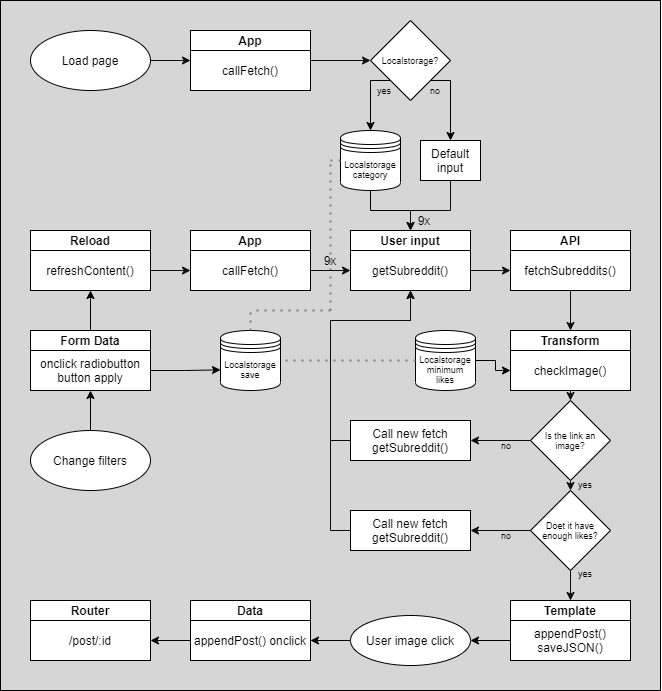

The diagram above was exported from draw.io. Its source (the exported page's mxGraphModel, read from the mxfile embedded in the PNG):
<mxGraphModel dx="1483" dy="783" grid="1" gridSize="10" guides="1" tooltips="1" connect="1" arrows="1" fold="1" page="1" pageScale="1" pageWidth="827" pageHeight="1169" math="0" shadow="0">
  <root>
    <mxCell id="agHoS4lIfRTbeB2p9Vgh-0" />
    <mxCell id="agHoS4lIfRTbeB2p9Vgh-1" parent="agHoS4lIfRTbeB2p9Vgh-0" />
    <mxCell id="AZ0C53IWkWzizZxPoCVt-24" value="" style="rounded=0;whiteSpace=wrap;html=1;fontSize=9;fillColor=#D6D6D6;" parent="agHoS4lIfRTbeB2p9Vgh-1" vertex="1">
      <mxGeometry x="84" y="50" width="660" height="690" as="geometry" />
    </mxCell>
    <mxCell id="agHoS4lIfRTbeB2p9Vgh-38" value="" style="endArrow=none;dashed=1;html=1;dashPattern=1 3;strokeWidth=2;fontSize=9;strokeColor=#7D7D7D;" parent="agHoS4lIfRTbeB2p9Vgh-1" edge="1">
      <mxGeometry width="50" height="50" relative="1" as="geometry">
        <mxPoint x="414" y="360" as="sourcePoint" />
        <mxPoint x="414" y="210" as="targetPoint" />
      </mxGeometry>
    </mxCell>
    <mxCell id="agHoS4lIfRTbeB2p9Vgh-49" style="edgeStyle=orthogonalEdgeStyle;rounded=0;orthogonalLoop=1;jettySize=auto;html=1;exitX=1;exitY=0.5;exitDx=0;exitDy=0;entryX=0;entryY=0.25;entryDx=0;entryDy=0;strokeColor=#0D0D0D;fontSize=9;" parent="agHoS4lIfRTbeB2p9Vgh-1" source="agHoS4lIfRTbeB2p9Vgh-3" target="agHoS4lIfRTbeB2p9Vgh-47" edge="1">
      <mxGeometry relative="1" as="geometry" />
    </mxCell>
    <mxCell id="agHoS4lIfRTbeB2p9Vgh-3" value="Load page" style="ellipse;whiteSpace=wrap;html=1;" parent="agHoS4lIfRTbeB2p9Vgh-1" vertex="1">
      <mxGeometry x="114" y="80" width="120" height="60" as="geometry" />
    </mxCell>
    <mxCell id="agHoS4lIfRTbeB2p9Vgh-16" style="edgeStyle=orthogonalEdgeStyle;rounded=0;orthogonalLoop=1;jettySize=auto;html=1;exitX=0.5;exitY=0;exitDx=0;exitDy=0;entryX=0.5;entryY=1;entryDx=0;entryDy=0;" parent="agHoS4lIfRTbeB2p9Vgh-1" source="agHoS4lIfRTbeB2p9Vgh-4" target="agHoS4lIfRTbeB2p9Vgh-14" edge="1">
      <mxGeometry relative="1" as="geometry" />
    </mxCell>
    <mxCell id="agHoS4lIfRTbeB2p9Vgh-4" value="Change filters" style="ellipse;whiteSpace=wrap;html=1;" parent="agHoS4lIfRTbeB2p9Vgh-1" vertex="1">
      <mxGeometry x="114" y="480" width="120" height="60" as="geometry" />
    </mxCell>
    <mxCell id="agHoS4lIfRTbeB2p9Vgh-5" value="&lt;b&gt;App&lt;/b&gt;" style="rounded=0;whiteSpace=wrap;html=1;" parent="agHoS4lIfRTbeB2p9Vgh-1" vertex="1">
      <mxGeometry x="274" y="280" width="120" height="20" as="geometry" />
    </mxCell>
    <mxCell id="agHoS4lIfRTbeB2p9Vgh-45" style="edgeStyle=orthogonalEdgeStyle;rounded=0;orthogonalLoop=1;jettySize=auto;html=1;exitX=1;exitY=0.5;exitDx=0;exitDy=0;entryX=0;entryY=0.5;entryDx=0;entryDy=0;strokeColor=#0D0D0D;fontSize=9;" parent="agHoS4lIfRTbeB2p9Vgh-1" source="agHoS4lIfRTbeB2p9Vgh-6" target="agHoS4lIfRTbeB2p9Vgh-8" edge="1">
      <mxGeometry relative="1" as="geometry" />
    </mxCell>
    <mxCell id="agHoS4lIfRTbeB2p9Vgh-6" value="callFetch()" style="rounded=0;whiteSpace=wrap;html=1;" parent="agHoS4lIfRTbeB2p9Vgh-1" vertex="1">
      <mxGeometry x="274" y="300" width="120" height="40" as="geometry" />
    </mxCell>
    <mxCell id="agHoS4lIfRTbeB2p9Vgh-7" value="&lt;b&gt;User input&lt;/b&gt;" style="rounded=0;whiteSpace=wrap;html=1;" parent="agHoS4lIfRTbeB2p9Vgh-1" vertex="1">
      <mxGeometry x="434" y="280" width="120" height="20" as="geometry" />
    </mxCell>
    <mxCell id="agHoS4lIfRTbeB2p9Vgh-51" style="edgeStyle=orthogonalEdgeStyle;rounded=0;orthogonalLoop=1;jettySize=auto;html=1;exitX=1;exitY=0.5;exitDx=0;exitDy=0;entryX=0;entryY=0.5;entryDx=0;entryDy=0;strokeColor=#0D0D0D;fontSize=9;" parent="agHoS4lIfRTbeB2p9Vgh-1" source="agHoS4lIfRTbeB2p9Vgh-8" target="agHoS4lIfRTbeB2p9Vgh-24" edge="1">
      <mxGeometry relative="1" as="geometry" />
    </mxCell>
    <mxCell id="agHoS4lIfRTbeB2p9Vgh-8" value="getSubreddit()" style="rounded=0;whiteSpace=wrap;html=1;" parent="agHoS4lIfRTbeB2p9Vgh-1" vertex="1">
      <mxGeometry x="434" y="300" width="120" height="40" as="geometry" />
    </mxCell>
    <mxCell id="agHoS4lIfRTbeB2p9Vgh-9" value="&lt;b&gt;Reload&lt;/b&gt;" style="rounded=0;whiteSpace=wrap;html=1;" parent="agHoS4lIfRTbeB2p9Vgh-1" vertex="1">
      <mxGeometry x="114" y="280" width="120" height="20" as="geometry" />
    </mxCell>
    <mxCell id="agHoS4lIfRTbeB2p9Vgh-44" style="edgeStyle=orthogonalEdgeStyle;rounded=0;orthogonalLoop=1;jettySize=auto;html=1;exitX=1;exitY=0.5;exitDx=0;exitDy=0;entryX=0;entryY=0.5;entryDx=0;entryDy=0;strokeColor=#0D0D0D;fontSize=9;" parent="agHoS4lIfRTbeB2p9Vgh-1" source="agHoS4lIfRTbeB2p9Vgh-10" target="agHoS4lIfRTbeB2p9Vgh-6" edge="1">
      <mxGeometry relative="1" as="geometry" />
    </mxCell>
    <mxCell id="agHoS4lIfRTbeB2p9Vgh-10" value="refreshContent()" style="rounded=0;whiteSpace=wrap;html=1;" parent="agHoS4lIfRTbeB2p9Vgh-1" vertex="1">
      <mxGeometry x="114" y="300" width="120" height="40" as="geometry" />
    </mxCell>
    <mxCell id="agHoS4lIfRTbeB2p9Vgh-18" style="edgeStyle=orthogonalEdgeStyle;rounded=0;orthogonalLoop=1;jettySize=auto;html=1;exitX=0.5;exitY=0;exitDx=0;exitDy=0;entryX=0.5;entryY=1;entryDx=0;entryDy=0;" parent="agHoS4lIfRTbeB2p9Vgh-1" source="agHoS4lIfRTbeB2p9Vgh-13" target="agHoS4lIfRTbeB2p9Vgh-10" edge="1">
      <mxGeometry relative="1" as="geometry" />
    </mxCell>
    <mxCell id="agHoS4lIfRTbeB2p9Vgh-13" value="&lt;b&gt;Form Data&lt;/b&gt;" style="rounded=0;whiteSpace=wrap;html=1;" parent="agHoS4lIfRTbeB2p9Vgh-1" vertex="1">
      <mxGeometry x="114" y="380" width="120" height="20" as="geometry" />
    </mxCell>
    <mxCell id="agHoS4lIfRTbeB2p9Vgh-17" style="edgeStyle=orthogonalEdgeStyle;rounded=0;orthogonalLoop=1;jettySize=auto;html=1;exitX=1;exitY=0.5;exitDx=0;exitDy=0;entryX=0;entryY=0.656;entryDx=0;entryDy=0;entryPerimeter=0;" parent="agHoS4lIfRTbeB2p9Vgh-1" source="agHoS4lIfRTbeB2p9Vgh-14" target="agHoS4lIfRTbeB2p9Vgh-15" edge="1">
      <mxGeometry relative="1" as="geometry" />
    </mxCell>
    <mxCell id="agHoS4lIfRTbeB2p9Vgh-14" value="onclick radiobutton&lt;br&gt;button apply" style="rounded=0;whiteSpace=wrap;html=1;" parent="agHoS4lIfRTbeB2p9Vgh-1" vertex="1">
      <mxGeometry x="114" y="400" width="120" height="40" as="geometry" />
    </mxCell>
    <mxCell id="agHoS4lIfRTbeB2p9Vgh-15" value="Localstorage save" style="shape=datastore;whiteSpace=wrap;html=1;fontSize=9;" parent="agHoS4lIfRTbeB2p9Vgh-1" vertex="1">
      <mxGeometry x="304" y="380" width="60" height="60" as="geometry" />
    </mxCell>
    <mxCell id="agHoS4lIfRTbeB2p9Vgh-23" value="&lt;b&gt;API&lt;/b&gt;" style="rounded=0;whiteSpace=wrap;html=1;" parent="agHoS4lIfRTbeB2p9Vgh-1" vertex="1">
      <mxGeometry x="594" y="280" width="120" height="20" as="geometry" />
    </mxCell>
    <mxCell id="AZ0C53IWkWzizZxPoCVt-0" style="edgeStyle=orthogonalEdgeStyle;rounded=0;orthogonalLoop=1;jettySize=auto;html=1;exitX=0.5;exitY=1;exitDx=0;exitDy=0;entryX=0.5;entryY=0;entryDx=0;entryDy=0;strokeColor=#0D0D0D;fontSize=9;" parent="agHoS4lIfRTbeB2p9Vgh-1" source="agHoS4lIfRTbeB2p9Vgh-24" target="agHoS4lIfRTbeB2p9Vgh-52" edge="1">
      <mxGeometry relative="1" as="geometry" />
    </mxCell>
    <mxCell id="agHoS4lIfRTbeB2p9Vgh-24" value="fetchSubreddits()" style="rounded=0;whiteSpace=wrap;html=1;" parent="agHoS4lIfRTbeB2p9Vgh-1" vertex="1">
      <mxGeometry x="594" y="300" width="120" height="40" as="geometry" />
    </mxCell>
    <mxCell id="agHoS4lIfRTbeB2p9Vgh-33" style="edgeStyle=orthogonalEdgeStyle;rounded=0;orthogonalLoop=1;jettySize=auto;html=1;exitX=0;exitY=1;exitDx=0;exitDy=0;fontSize=9;" parent="agHoS4lIfRTbeB2p9Vgh-1" source="agHoS4lIfRTbeB2p9Vgh-29" target="agHoS4lIfRTbeB2p9Vgh-30" edge="1">
      <mxGeometry relative="1" as="geometry">
        <Array as="points">
          <mxPoint x="454" y="130" />
        </Array>
      </mxGeometry>
    </mxCell>
    <mxCell id="agHoS4lIfRTbeB2p9Vgh-34" style="edgeStyle=orthogonalEdgeStyle;rounded=0;orthogonalLoop=1;jettySize=auto;html=1;exitX=1;exitY=1;exitDx=0;exitDy=0;entryX=0.5;entryY=0;entryDx=0;entryDy=0;fontSize=9;" parent="agHoS4lIfRTbeB2p9Vgh-1" source="agHoS4lIfRTbeB2p9Vgh-29" target="agHoS4lIfRTbeB2p9Vgh-32" edge="1">
      <mxGeometry relative="1" as="geometry">
        <Array as="points">
          <mxPoint x="534" y="130" />
        </Array>
      </mxGeometry>
    </mxCell>
    <mxCell id="agHoS4lIfRTbeB2p9Vgh-29" value="Localstorage?" style="rhombus;whiteSpace=wrap;html=1;fontSize=9;" parent="agHoS4lIfRTbeB2p9Vgh-1" vertex="1">
      <mxGeometry x="454" y="70" width="80" height="80" as="geometry" />
    </mxCell>
    <mxCell id="agHoS4lIfRTbeB2p9Vgh-35" style="edgeStyle=orthogonalEdgeStyle;rounded=0;orthogonalLoop=1;jettySize=auto;html=1;exitX=0.5;exitY=1;exitDx=0;exitDy=0;entryX=0.5;entryY=0;entryDx=0;entryDy=0;fontSize=9;" parent="agHoS4lIfRTbeB2p9Vgh-1" source="agHoS4lIfRTbeB2p9Vgh-30" target="agHoS4lIfRTbeB2p9Vgh-7" edge="1">
      <mxGeometry relative="1" as="geometry" />
    </mxCell>
    <mxCell id="agHoS4lIfRTbeB2p9Vgh-30" value="Localstorage&lt;br&gt;category" style="shape=datastore;whiteSpace=wrap;html=1;fontSize=9;" parent="agHoS4lIfRTbeB2p9Vgh-1" vertex="1">
      <mxGeometry x="424" y="180" width="60" height="60" as="geometry" />
    </mxCell>
    <mxCell id="agHoS4lIfRTbeB2p9Vgh-43" style="edgeStyle=orthogonalEdgeStyle;rounded=0;orthogonalLoop=1;jettySize=auto;html=1;exitX=0.5;exitY=1;exitDx=0;exitDy=0;entryX=0.5;entryY=0;entryDx=0;entryDy=0;strokeColor=#0D0D0D;fontSize=9;" parent="agHoS4lIfRTbeB2p9Vgh-1" source="agHoS4lIfRTbeB2p9Vgh-32" target="agHoS4lIfRTbeB2p9Vgh-7" edge="1">
      <mxGeometry relative="1" as="geometry">
        <Array as="points">
          <mxPoint x="534" y="260" />
          <mxPoint x="494" y="260" />
        </Array>
      </mxGeometry>
    </mxCell>
    <mxCell id="agHoS4lIfRTbeB2p9Vgh-32" value="Default input" style="rounded=0;whiteSpace=wrap;html=1;" parent="agHoS4lIfRTbeB2p9Vgh-1" vertex="1">
      <mxGeometry x="504" y="190" width="60" height="40" as="geometry" />
    </mxCell>
    <mxCell id="agHoS4lIfRTbeB2p9Vgh-39" value="" style="endArrow=none;dashed=1;html=1;dashPattern=1 3;strokeWidth=2;fontSize=9;strokeColor=#7D7D7D;" parent="agHoS4lIfRTbeB2p9Vgh-1" edge="1">
      <mxGeometry width="50" height="50" relative="1" as="geometry">
        <mxPoint x="414" y="360" as="sourcePoint" />
        <mxPoint x="334" y="360" as="targetPoint" />
      </mxGeometry>
    </mxCell>
    <mxCell id="agHoS4lIfRTbeB2p9Vgh-40" value="" style="endArrow=none;dashed=1;html=1;dashPattern=1 3;strokeWidth=2;fontSize=9;exitX=0.5;exitY=0;exitDx=0;exitDy=0;strokeColor=#7D7D7D;" parent="agHoS4lIfRTbeB2p9Vgh-1" source="agHoS4lIfRTbeB2p9Vgh-15" edge="1">
      <mxGeometry width="50" height="50" relative="1" as="geometry">
        <mxPoint x="454" y="380" as="sourcePoint" />
        <mxPoint x="334" y="360" as="targetPoint" />
      </mxGeometry>
    </mxCell>
    <mxCell id="agHoS4lIfRTbeB2p9Vgh-41" value="" style="endArrow=none;dashed=1;html=1;dashPattern=1 3;strokeWidth=2;fontSize=9;entryX=0;entryY=0.5;entryDx=0;entryDy=0;strokeColor=#7D7D7D;" parent="agHoS4lIfRTbeB2p9Vgh-1" target="agHoS4lIfRTbeB2p9Vgh-30" edge="1">
      <mxGeometry width="50" height="50" relative="1" as="geometry">
        <mxPoint x="414" y="210" as="sourcePoint" />
        <mxPoint x="504" y="330" as="targetPoint" />
      </mxGeometry>
    </mxCell>
    <mxCell id="agHoS4lIfRTbeB2p9Vgh-46" value="&lt;b&gt;App&lt;/b&gt;" style="rounded=0;whiteSpace=wrap;html=1;" parent="agHoS4lIfRTbeB2p9Vgh-1" vertex="1">
      <mxGeometry x="274" y="80" width="120" height="20" as="geometry" />
    </mxCell>
    <mxCell id="agHoS4lIfRTbeB2p9Vgh-50" style="edgeStyle=orthogonalEdgeStyle;rounded=0;orthogonalLoop=1;jettySize=auto;html=1;exitX=1;exitY=0.25;exitDx=0;exitDy=0;entryX=0;entryY=0.5;entryDx=0;entryDy=0;strokeColor=#0D0D0D;fontSize=9;" parent="agHoS4lIfRTbeB2p9Vgh-1" source="agHoS4lIfRTbeB2p9Vgh-47" target="agHoS4lIfRTbeB2p9Vgh-29" edge="1">
      <mxGeometry relative="1" as="geometry" />
    </mxCell>
    <mxCell id="agHoS4lIfRTbeB2p9Vgh-47" value="callFetch()" style="rounded=0;whiteSpace=wrap;html=1;" parent="agHoS4lIfRTbeB2p9Vgh-1" vertex="1">
      <mxGeometry x="274" y="100" width="120" height="40" as="geometry" />
    </mxCell>
    <mxCell id="agHoS4lIfRTbeB2p9Vgh-52" value="&lt;b&gt;Transform&lt;/b&gt;" style="rounded=0;whiteSpace=wrap;html=1;" parent="agHoS4lIfRTbeB2p9Vgh-1" vertex="1">
      <mxGeometry x="594" y="380" width="120" height="20" as="geometry" />
    </mxCell>
    <mxCell id="AZ0C53IWkWzizZxPoCVt-5" style="edgeStyle=orthogonalEdgeStyle;rounded=0;orthogonalLoop=1;jettySize=auto;html=1;exitX=0.5;exitY=1;exitDx=0;exitDy=0;entryX=0.5;entryY=0;entryDx=0;entryDy=0;strokeColor=#0D0D0D;fontSize=9;" parent="agHoS4lIfRTbeB2p9Vgh-1" source="agHoS4lIfRTbeB2p9Vgh-53" target="AZ0C53IWkWzizZxPoCVt-3" edge="1">
      <mxGeometry relative="1" as="geometry" />
    </mxCell>
    <mxCell id="agHoS4lIfRTbeB2p9Vgh-53" value="checkImage()" style="rounded=0;whiteSpace=wrap;html=1;" parent="agHoS4lIfRTbeB2p9Vgh-1" vertex="1">
      <mxGeometry x="594" y="400" width="120" height="40" as="geometry" />
    </mxCell>
    <mxCell id="AZ0C53IWkWzizZxPoCVt-1" value="yes" style="text;html=1;strokeColor=none;fillColor=none;align=center;verticalAlign=middle;whiteSpace=wrap;rounded=0;fontSize=9;" parent="agHoS4lIfRTbeB2p9Vgh-1" vertex="1">
      <mxGeometry x="448" y="130" width="40" height="20" as="geometry" />
    </mxCell>
    <mxCell id="AZ0C53IWkWzizZxPoCVt-2" value="no" style="text;html=1;strokeColor=none;fillColor=none;align=center;verticalAlign=middle;whiteSpace=wrap;rounded=0;fontSize=9;" parent="agHoS4lIfRTbeB2p9Vgh-1" vertex="1">
      <mxGeometry x="499" y="130" width="40" height="20" as="geometry" />
    </mxCell>
    <mxCell id="AZ0C53IWkWzizZxPoCVt-6" style="edgeStyle=orthogonalEdgeStyle;rounded=0;orthogonalLoop=1;jettySize=auto;html=1;exitX=0.5;exitY=1;exitDx=0;exitDy=0;entryX=0.5;entryY=0;entryDx=0;entryDy=0;strokeColor=#0D0D0D;fontSize=9;" parent="agHoS4lIfRTbeB2p9Vgh-1" source="AZ0C53IWkWzizZxPoCVt-3" target="AZ0C53IWkWzizZxPoCVt-4" edge="1">
      <mxGeometry relative="1" as="geometry" />
    </mxCell>
    <mxCell id="AZ0C53IWkWzizZxPoCVt-12" style="edgeStyle=orthogonalEdgeStyle;rounded=0;orthogonalLoop=1;jettySize=auto;html=1;exitX=0;exitY=0.5;exitDx=0;exitDy=0;entryX=1;entryY=0.5;entryDx=0;entryDy=0;strokeColor=#0D0D0D;fontSize=9;" parent="agHoS4lIfRTbeB2p9Vgh-1" source="AZ0C53IWkWzizZxPoCVt-3" target="AZ0C53IWkWzizZxPoCVt-11" edge="1">
      <mxGeometry relative="1" as="geometry" />
    </mxCell>
    <mxCell id="AZ0C53IWkWzizZxPoCVt-3" value="Is the link an image?" style="rhombus;whiteSpace=wrap;html=1;fontSize=9;" parent="agHoS4lIfRTbeB2p9Vgh-1" vertex="1">
      <mxGeometry x="614" y="450" width="80" height="80" as="geometry" />
    </mxCell>
    <mxCell id="AZ0C53IWkWzizZxPoCVt-14" style="edgeStyle=orthogonalEdgeStyle;rounded=0;orthogonalLoop=1;jettySize=auto;html=1;exitX=0;exitY=0.5;exitDx=0;exitDy=0;entryX=1;entryY=0.5;entryDx=0;entryDy=0;strokeColor=#0D0D0D;fontSize=9;" parent="agHoS4lIfRTbeB2p9Vgh-1" source="AZ0C53IWkWzizZxPoCVt-4" target="AZ0C53IWkWzizZxPoCVt-13" edge="1">
      <mxGeometry relative="1" as="geometry" />
    </mxCell>
    <mxCell id="AZ0C53IWkWzizZxPoCVt-23" style="edgeStyle=orthogonalEdgeStyle;rounded=0;orthogonalLoop=1;jettySize=auto;html=1;exitX=0.5;exitY=1;exitDx=0;exitDy=0;strokeColor=#0D0D0D;fontSize=9;entryX=0.5;entryY=0;entryDx=0;entryDy=0;" parent="agHoS4lIfRTbeB2p9Vgh-1" source="AZ0C53IWkWzizZxPoCVt-4" target="AZ0C53IWkWzizZxPoCVt-21" edge="1">
      <mxGeometry relative="1" as="geometry">
        <mxPoint x="664" y="640" as="targetPoint" />
      </mxGeometry>
    </mxCell>
    <mxCell id="AZ0C53IWkWzizZxPoCVt-4" value="Doet it have enough likes?" style="rhombus;whiteSpace=wrap;html=1;fontSize=9;" parent="agHoS4lIfRTbeB2p9Vgh-1" vertex="1">
      <mxGeometry x="614" y="540" width="80" height="80" as="geometry" />
    </mxCell>
    <mxCell id="AZ0C53IWkWzizZxPoCVt-15" style="edgeStyle=orthogonalEdgeStyle;rounded=0;orthogonalLoop=1;jettySize=auto;html=1;exitX=0;exitY=0.5;exitDx=0;exitDy=0;entryX=0.5;entryY=1;entryDx=0;entryDy=0;strokeColor=#0D0D0D;fontSize=9;" parent="agHoS4lIfRTbeB2p9Vgh-1" source="AZ0C53IWkWzizZxPoCVt-11" target="agHoS4lIfRTbeB2p9Vgh-8" edge="1">
      <mxGeometry relative="1" as="geometry">
        <Array as="points">
          <mxPoint x="414" y="490" />
          <mxPoint x="414" y="370" />
          <mxPoint x="494" y="370" />
        </Array>
      </mxGeometry>
    </mxCell>
    <mxCell id="AZ0C53IWkWzizZxPoCVt-11" value="Call new fetch&lt;br&gt;getSubreddit()" style="rounded=0;whiteSpace=wrap;html=1;" parent="agHoS4lIfRTbeB2p9Vgh-1" vertex="1">
      <mxGeometry x="434" y="470" width="120" height="40" as="geometry" />
    </mxCell>
    <mxCell id="AZ0C53IWkWzizZxPoCVt-16" style="edgeStyle=orthogonalEdgeStyle;rounded=0;orthogonalLoop=1;jettySize=auto;html=1;exitX=0;exitY=0.5;exitDx=0;exitDy=0;strokeColor=#0D0D0D;fontSize=9;" parent="agHoS4lIfRTbeB2p9Vgh-1" source="AZ0C53IWkWzizZxPoCVt-13" edge="1">
      <mxGeometry relative="1" as="geometry">
        <mxPoint x="494" y="340" as="targetPoint" />
        <Array as="points">
          <mxPoint x="414" y="580" />
          <mxPoint x="414" y="370" />
          <mxPoint x="494" y="370" />
        </Array>
      </mxGeometry>
    </mxCell>
    <mxCell id="AZ0C53IWkWzizZxPoCVt-13" value="Call new fetch&lt;br&gt;getSubreddit()" style="rounded=0;whiteSpace=wrap;html=1;" parent="agHoS4lIfRTbeB2p9Vgh-1" vertex="1">
      <mxGeometry x="434" y="560" width="120" height="40" as="geometry" />
    </mxCell>
    <mxCell id="AZ0C53IWkWzizZxPoCVt-17" value="yes" style="text;html=1;strokeColor=none;fillColor=none;align=center;verticalAlign=middle;whiteSpace=wrap;rounded=0;fontSize=9;" parent="agHoS4lIfRTbeB2p9Vgh-1" vertex="1">
      <mxGeometry x="649" y="524" width="40" height="20" as="geometry" />
    </mxCell>
    <mxCell id="AZ0C53IWkWzizZxPoCVt-18" value="yes" style="text;html=1;strokeColor=none;fillColor=none;align=center;verticalAlign=middle;whiteSpace=wrap;rounded=0;fontSize=9;" parent="agHoS4lIfRTbeB2p9Vgh-1" vertex="1">
      <mxGeometry x="649" y="613" width="40" height="20" as="geometry" />
    </mxCell>
    <mxCell id="AZ0C53IWkWzizZxPoCVt-19" value="no" style="text;html=1;strokeColor=none;fillColor=none;align=center;verticalAlign=middle;whiteSpace=wrap;rounded=0;fontSize=9;" parent="agHoS4lIfRTbeB2p9Vgh-1" vertex="1">
      <mxGeometry x="570" y="485" width="40" height="20" as="geometry" />
    </mxCell>
    <mxCell id="AZ0C53IWkWzizZxPoCVt-20" value="no" style="text;html=1;strokeColor=none;fillColor=none;align=center;verticalAlign=middle;whiteSpace=wrap;rounded=0;fontSize=9;" parent="agHoS4lIfRTbeB2p9Vgh-1" vertex="1">
      <mxGeometry x="570" y="575" width="40" height="20" as="geometry" />
    </mxCell>
    <mxCell id="AZ0C53IWkWzizZxPoCVt-21" value="&lt;b&gt;Template&lt;/b&gt;" style="rounded=0;whiteSpace=wrap;html=1;" parent="agHoS4lIfRTbeB2p9Vgh-1" vertex="1">
      <mxGeometry x="594" y="650" width="120" height="20" as="geometry" />
    </mxCell>
    <mxCell id="hhQAQNMxK7y7AwzNA_r_-5" style="edgeStyle=orthogonalEdgeStyle;rounded=0;orthogonalLoop=1;jettySize=auto;html=1;exitX=0;exitY=0.5;exitDx=0;exitDy=0;entryX=1;entryY=0.5;entryDx=0;entryDy=0;" edge="1" parent="agHoS4lIfRTbeB2p9Vgh-1" source="AZ0C53IWkWzizZxPoCVt-22" target="hhQAQNMxK7y7AwzNA_r_-4">
      <mxGeometry relative="1" as="geometry" />
    </mxCell>
    <mxCell id="AZ0C53IWkWzizZxPoCVt-22" value="appendPost()&lt;br&gt;saveJSON()" style="rounded=0;whiteSpace=wrap;html=1;" parent="agHoS4lIfRTbeB2p9Vgh-1" vertex="1">
      <mxGeometry x="594" y="670" width="120" height="40" as="geometry" />
    </mxCell>
    <mxCell id="sGBUMSJP_1RgVnbH6mif-0" value="9x" style="text;html=1;strokeColor=none;fillColor=none;align=center;verticalAlign=middle;whiteSpace=wrap;rounded=0;" parent="agHoS4lIfRTbeB2p9Vgh-1" vertex="1">
      <mxGeometry x="394" y="300" width="40" height="20" as="geometry" />
    </mxCell>
    <mxCell id="sGBUMSJP_1RgVnbH6mif-1" value="9x" style="text;html=1;strokeColor=none;fillColor=none;align=center;verticalAlign=middle;whiteSpace=wrap;rounded=0;" parent="agHoS4lIfRTbeB2p9Vgh-1" vertex="1">
      <mxGeometry x="488" y="260" width="40" height="20" as="geometry" />
    </mxCell>
    <mxCell id="hhQAQNMxK7y7AwzNA_r_-2" style="edgeStyle=orthogonalEdgeStyle;rounded=0;orthogonalLoop=1;jettySize=auto;html=1;exitX=1;exitY=0.5;exitDx=0;exitDy=0;" edge="1" parent="agHoS4lIfRTbeB2p9Vgh-1" source="hhQAQNMxK7y7AwzNA_r_-0" target="agHoS4lIfRTbeB2p9Vgh-53">
      <mxGeometry relative="1" as="geometry" />
    </mxCell>
    <mxCell id="hhQAQNMxK7y7AwzNA_r_-0" value="Localstorage&lt;br&gt;minimum&lt;br&gt;likes" style="shape=datastore;whiteSpace=wrap;html=1;fontSize=9;" vertex="1" parent="agHoS4lIfRTbeB2p9Vgh-1">
      <mxGeometry x="499" y="380" width="60" height="60" as="geometry" />
    </mxCell>
    <mxCell id="hhQAQNMxK7y7AwzNA_r_-3" value="" style="endArrow=none;dashed=1;html=1;dashPattern=1 3;strokeWidth=2;fontSize=9;strokeColor=#7D7D7D;exitX=0;exitY=0.5;exitDx=0;exitDy=0;" edge="1" parent="agHoS4lIfRTbeB2p9Vgh-1" source="hhQAQNMxK7y7AwzNA_r_-0">
      <mxGeometry width="50" height="50" relative="1" as="geometry">
        <mxPoint x="444" y="409.76" as="sourcePoint" />
        <mxPoint x="364" y="410" as="targetPoint" />
      </mxGeometry>
    </mxCell>
    <mxCell id="hhQAQNMxK7y7AwzNA_r_-8" style="edgeStyle=orthogonalEdgeStyle;rounded=0;orthogonalLoop=1;jettySize=auto;html=1;exitX=0;exitY=0.5;exitDx=0;exitDy=0;entryX=1;entryY=0.5;entryDx=0;entryDy=0;" edge="1" parent="agHoS4lIfRTbeB2p9Vgh-1" source="hhQAQNMxK7y7AwzNA_r_-4" target="hhQAQNMxK7y7AwzNA_r_-7">
      <mxGeometry relative="1" as="geometry" />
    </mxCell>
    <mxCell id="hhQAQNMxK7y7AwzNA_r_-4" value="User image click" style="ellipse;whiteSpace=wrap;html=1;" vertex="1" parent="agHoS4lIfRTbeB2p9Vgh-1">
      <mxGeometry x="434" y="665" width="120" height="50" as="geometry" />
    </mxCell>
    <mxCell id="hhQAQNMxK7y7AwzNA_r_-6" value="&lt;b&gt;Data&lt;/b&gt;" style="rounded=0;whiteSpace=wrap;html=1;" vertex="1" parent="agHoS4lIfRTbeB2p9Vgh-1">
      <mxGeometry x="274" y="650" width="120" height="20" as="geometry" />
    </mxCell>
    <mxCell id="hhQAQNMxK7y7AwzNA_r_-11" style="edgeStyle=orthogonalEdgeStyle;rounded=0;orthogonalLoop=1;jettySize=auto;html=1;exitX=0;exitY=0.5;exitDx=0;exitDy=0;entryX=1;entryY=0.5;entryDx=0;entryDy=0;" edge="1" parent="agHoS4lIfRTbeB2p9Vgh-1" source="hhQAQNMxK7y7AwzNA_r_-7" target="hhQAQNMxK7y7AwzNA_r_-10">
      <mxGeometry relative="1" as="geometry" />
    </mxCell>
    <mxCell id="hhQAQNMxK7y7AwzNA_r_-7" value="appendPost() onclick" style="rounded=0;whiteSpace=wrap;html=1;" vertex="1" parent="agHoS4lIfRTbeB2p9Vgh-1">
      <mxGeometry x="274" y="670" width="120" height="40" as="geometry" />
    </mxCell>
    <mxCell id="hhQAQNMxK7y7AwzNA_r_-9" value="&lt;b&gt;Router&lt;/b&gt;" style="rounded=0;whiteSpace=wrap;html=1;" vertex="1" parent="agHoS4lIfRTbeB2p9Vgh-1">
      <mxGeometry x="114" y="650" width="120" height="20" as="geometry" />
    </mxCell>
    <mxCell id="hhQAQNMxK7y7AwzNA_r_-10" value="/post/:id" style="rounded=0;whiteSpace=wrap;html=1;" vertex="1" parent="agHoS4lIfRTbeB2p9Vgh-1">
      <mxGeometry x="114" y="670" width="120" height="40" as="geometry" />
    </mxCell>
  </root>
</mxGraphModel>